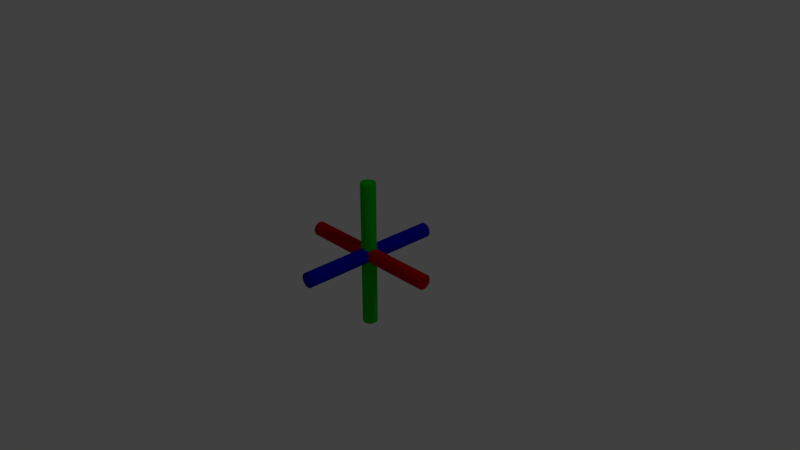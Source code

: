 # Source: translationwidget.blend  (saved by Blender 2.79.0; exported with 4.5.12 LTS)
import bpy
from mathutils import Matrix  # noqa: F401  (used for matrix-valued properties, if any)

bpy.ops.wm.read_factory_settings(use_empty=True)
scene = bpy.context.scene
scene.name = 'Scene'

# ---- collections
col_collection_1 = bpy.data.collections.new('Collection 1'); scene.collection.children.link(col_collection_1)

# ---- materials (node trees are filled in below, after node groups)
mat_halfrgbblue = bpy.data.materials.new('HalfRGBBlue')
mat_halfrgbblue.alpha_threshold = 0.0
mat_halfrgbblue.use_transparent_shadow = False
mat_halfrgbblue.diffuse_color = (0.0, 0.0, 0.5, 1.0)
mat_halfrgbblue.roughness = 0.5
mat_halfrgbred = bpy.data.materials.new('HalfRGBRed')
mat_halfrgbred.alpha_threshold = 0.0
mat_halfrgbred.use_transparent_shadow = False
mat_halfrgbred.diffuse_color = (0.5, 0.0, 0.0, 1.0)
mat_halfrgbred.roughness = 0.5
mat_halfrgbred.specular_intensity = 0.2
mat_halfrgbgreen = bpy.data.materials.new('HalfRGBGreen')
mat_halfrgbgreen.alpha_threshold = 0.0
mat_halfrgbgreen.use_transparent_shadow = False
mat_halfrgbgreen.diffuse_color = (1.225e-07, 0.5, 0.0, 1.0)
mat_halfrgbgreen.roughness = 0.5

# ---- material node trees

# ---- world
world_world = bpy.data.worlds.new('World'); scene.world = world_world
world_world.color = (0.05088, 0.05088, 0.05088)
world_world.use_sun_shadow = False
world_world.sun_shadow_jitter_overblur = 0.0
world_world.cycles.sampling_method = 'MANUAL'

# ---- cameras
cam_camera = bpy.data.cameras.new('Camera')
cam_camera.clip_end = 100.0
cam_camera.lens = 35.0
cam_camera.sensor_width = 32.0
cam_camera.sensor_height = 18.0
cam_camera.ortho_scale = 7.314
cam_camera.dof.focus_distance = 0.0
cam_camera.dof.aperture_fstop = 128.0

# ---- lights
light_lamp = bpy.data.lights.new('Lamp', 'POINT')
light_lamp.transmission_factor = 0.0
light_lamp.cutoff_distance = 30.0
light_lamp.energy = 100.0
light_lamp.shadow_buffer_clip_start = 1.001
light_lamp.shadow_soft_size = 0.1
light_lamp.shadow_maximum_resolution = 0.006
light_lamp.use_absolute_resolution = True

# ---- meshes
me_cylinder_002 = bpy.data.meshes.new('Cylinder.002')
me_cylinder_002.from_pydata([(0.0, 0.1, -1.0), (0.0, 0.1, 1.0), (0.01893, 0.09819, -1.0), (0.01893, 0.09819, 1.0), (0.03717, 0.09284, -1.0), (0.03717, 0.09284, 1.0), (0.05406, 0.08413, -1.0), (0.05406, 0.08413, 1.0), (0.06901, 0.07237, -1.0), (0.06901, 0.07237, 1.0), (0.08146, 0.05801, -1.0), (0.08146, 0.05801, 1.0), (0.09096, 0.04154, -1.0), (0.09096, 0.04154, 1.0), (0.09718, 0.02358, -1.0), (0.09718, 0.02358, 1.0), (0.09989, 0.004758, -1.0), (0.09989, 0.004758, 1.0), (0.09898, -0.01423, -1.0), (0.09898, -0.01423, 1.0), (0.0945, -0.03271, -1.0), (0.0945, -0.03271, 1.0), (0.0866, -0.05, -1.0), (0.0866, -0.05, 1.0), (0.07557, -0.06549, -1.0), (0.07557, -0.06549, 1.0), (0.06182, -0.07861, -1.0), (0.06182, -0.07861, 1.0), (0.04582, -0.08888, -1.0), (0.04582, -0.08888, 1.0), (0.02817, -0.09595, -1.0), (0.02817, -0.09595, 1.0), (0.009506, -0.09955, -1.0), (0.009506, -0.09955, 1.0), (-0.009506, -0.09955, -1.0), (-0.009506, -0.09955, 1.0), (-0.02817, -0.09595, -1.0), (-0.02817, -0.09595, 1.0), (-0.04582, -0.08888, -1.0), (-0.04582, -0.08888, 1.0), (-0.06182, -0.07861, -1.0), (-0.06182, -0.07861, 1.0), (-0.07558, -0.06549, -1.0), (-0.07558, -0.06549, 1.0), (-0.0866, -0.05, -1.0), (-0.0866, -0.05, 1.0), (-0.0945, -0.03271, -1.0), (-0.0945, -0.03271, 1.0), (-0.09898, -0.01423, -1.0), (-0.09898, -0.01423, 1.0), (-0.09989, 0.004758, -1.0), (-0.09989, 0.004758, 1.0), (-0.09718, 0.02358, -1.0), (-0.09718, 0.02358, 1.0), (-0.09096, 0.04154, -1.0), (-0.09096, 0.04154, 1.0), (-0.08146, 0.05801, -1.0), (-0.08146, 0.05801, 1.0), (-0.06901, 0.07237, -1.0), (-0.06901, 0.07237, 1.0), (-0.05406, 0.08413, -1.0), (-0.05406, 0.08413, 1.0), (-0.03717, 0.09284, -1.0), (-0.03717, 0.09284, 1.0), (-0.01892, 0.09819, -1.0), (-0.01892, 0.09819, 1.0)], [], [(0, 1, 3, 2), (2, 3, 5, 4), (4, 5, 7, 6), (6, 7, 9, 8), (8, 9, 11, 10), (10, 11, 13, 12), (12, 13, 15, 14), (14, 15, 17, 16), (16, 17, 19, 18), (18, 19, 21, 20), (20, 21, 23, 22), (22, 23, 25, 24), (24, 25, 27, 26), (26, 27, 29, 28), (28, 29, 31, 30), (30, 31, 33, 32), (32, 33, 35, 34), (34, 35, 37, 36), (36, 37, 39, 38), (38, 39, 41, 40), (40, 41, 43, 42), (42, 43, 45, 44), (44, 45, 47, 46), (46, 47, 49, 48), (48, 49, 51, 50), (50, 51, 53, 52), (52, 53, 55, 54), (54, 55, 57, 56), (56, 57, 59, 58), (58, 59, 61, 60), (60, 61, 63, 62), (3, 1, 65, 63, 61, 59, 57, 55, 53, 51, 49, 47, 45, 43, 41, 39, 37, 35, 33, 31, 29, 27, 25, 23, 21, 19, 17, 15, 13, 11, 9, 7, 5), (62, 63, 65, 64), (64, 65, 1, 0), (0, 2, 4, 6, 8, 10, 12, 14, 16, 18, 20, 22, 24, 26, 28, 30, 32, 34, 36, 38, 40, 42, 44, 46, 48, 50, 52, 54, 56, 58, 60, 62, 64)])
me_cylinder_002.materials.append(mat_halfrgbblue)
me_cylinder_002.use_remesh_preserve_volume = False
me_cylinder_002.use_remesh_preserve_attributes = False
me_cylinder_002.use_mirror_vertex_groups = False
me_cylinder_002.update()
me_cylinder_001 = bpy.data.meshes.new('Cylinder.001')
me_cylinder_001.from_pydata([(0.0, 0.1, -1.0), (0.0, 0.1, 1.0), (0.01893, 0.09819, -1.0), (0.01893, 0.09819, 1.0), (0.03717, 0.09284, -1.0), (0.03717, 0.09284, 1.0), (0.05406, 0.08413, -1.0), (0.05406, 0.08413, 1.0), (0.06901, 0.07237, -1.0), (0.06901, 0.07237, 1.0), (0.08146, 0.05801, -1.0), (0.08146, 0.05801, 1.0), (0.09096, 0.04154, -1.0), (0.09096, 0.04154, 1.0), (0.09718, 0.02358, -1.0), (0.09718, 0.02358, 1.0), (0.09989, 0.004758, -1.0), (0.09989, 0.004758, 1.0), (0.09898, -0.01423, -1.0), (0.09898, -0.01423, 1.0), (0.0945, -0.03271, -1.0), (0.0945, -0.03271, 1.0), (0.0866, -0.05, -1.0), (0.0866, -0.05, 1.0), (0.07557, -0.06549, -1.0), (0.07557, -0.06549, 1.0), (0.06182, -0.07861, -1.0), (0.06182, -0.07861, 1.0), (0.04582, -0.08888, -1.0), (0.04582, -0.08888, 1.0), (0.02817, -0.09595, -1.0), (0.02817, -0.09595, 1.0), (0.009506, -0.09955, -1.0), (0.009506, -0.09955, 1.0), (-0.009506, -0.09955, -1.0), (-0.009506, -0.09955, 1.0), (-0.02817, -0.09595, -1.0), (-0.02817, -0.09595, 1.0), (-0.04582, -0.08888, -1.0), (-0.04582, -0.08888, 1.0), (-0.06182, -0.07861, -1.0), (-0.06182, -0.07861, 1.0), (-0.07558, -0.06549, -1.0), (-0.07558, -0.06549, 1.0), (-0.0866, -0.05, -1.0), (-0.0866, -0.05, 1.0), (-0.0945, -0.03271, -1.0), (-0.0945, -0.03271, 1.0), (-0.09898, -0.01423, -1.0), (-0.09898, -0.01423, 1.0), (-0.09989, 0.004758, -1.0), (-0.09989, 0.004758, 1.0), (-0.09718, 0.02358, -1.0), (-0.09718, 0.02358, 1.0), (-0.09096, 0.04154, -1.0), (-0.09096, 0.04154, 1.0), (-0.08146, 0.05801, -1.0), (-0.08146, 0.05801, 1.0), (-0.06901, 0.07237, -1.0), (-0.06901, 0.07237, 1.0), (-0.05406, 0.08413, -1.0), (-0.05406, 0.08413, 1.0), (-0.03717, 0.09284, -1.0), (-0.03717, 0.09284, 1.0), (-0.01892, 0.09819, -1.0), (-0.01892, 0.09819, 1.0)], [], [(0, 1, 3, 2), (2, 3, 5, 4), (4, 5, 7, 6), (6, 7, 9, 8), (8, 9, 11, 10), (10, 11, 13, 12), (12, 13, 15, 14), (14, 15, 17, 16), (16, 17, 19, 18), (18, 19, 21, 20), (20, 21, 23, 22), (22, 23, 25, 24), (24, 25, 27, 26), (26, 27, 29, 28), (28, 29, 31, 30), (30, 31, 33, 32), (32, 33, 35, 34), (34, 35, 37, 36), (36, 37, 39, 38), (38, 39, 41, 40), (40, 41, 43, 42), (42, 43, 45, 44), (44, 45, 47, 46), (46, 47, 49, 48), (48, 49, 51, 50), (50, 51, 53, 52), (52, 53, 55, 54), (54, 55, 57, 56), (56, 57, 59, 58), (58, 59, 61, 60), (60, 61, 63, 62), (3, 1, 65, 63, 61, 59, 57, 55, 53, 51, 49, 47, 45, 43, 41, 39, 37, 35, 33, 31, 29, 27, 25, 23, 21, 19, 17, 15, 13, 11, 9, 7, 5), (62, 63, 65, 64), (64, 65, 1, 0), (0, 2, 4, 6, 8, 10, 12, 14, 16, 18, 20, 22, 24, 26, 28, 30, 32, 34, 36, 38, 40, 42, 44, 46, 48, 50, 52, 54, 56, 58, 60, 62, 64)])
me_cylinder_001.materials.append(mat_halfrgbred)
me_cylinder_001.use_remesh_preserve_volume = False
me_cylinder_001.use_remesh_preserve_attributes = False
me_cylinder_001.use_mirror_vertex_groups = False
me_cylinder_001.update()
me_cylinder = bpy.data.meshes.new('Cylinder')
me_cylinder.from_pydata([(0.0, 0.1, -1.0), (0.0, 0.1, 1.0), (0.01893, 0.09819, -1.0), (0.01893, 0.09819, 1.0), (0.03717, 0.09284, -1.0), (0.03717, 0.09284, 1.0), (0.05406, 0.08413, -1.0), (0.05406, 0.08413, 1.0), (0.06901, 0.07237, -1.0), (0.06901, 0.07237, 1.0), (0.08146, 0.05801, -1.0), (0.08146, 0.05801, 1.0), (0.09096, 0.04154, -1.0), (0.09096, 0.04154, 1.0), (0.09718, 0.02358, -1.0), (0.09718, 0.02358, 1.0), (0.09989, 0.004758, -1.0), (0.09989, 0.004758, 1.0), (0.09898, -0.01423, -1.0), (0.09898, -0.01423, 1.0), (0.0945, -0.03271, -1.0), (0.0945, -0.03271, 1.0), (0.0866, -0.05, -1.0), (0.0866, -0.05, 1.0), (0.07557, -0.06549, -1.0), (0.07557, -0.06549, 1.0), (0.06182, -0.07861, -1.0), (0.06182, -0.07861, 1.0), (0.04582, -0.08888, -1.0), (0.04582, -0.08888, 1.0), (0.02817, -0.09595, -1.0), (0.02817, -0.09595, 1.0), (0.009506, -0.09955, -1.0), (0.009506, -0.09955, 1.0), (-0.009506, -0.09955, -1.0), (-0.009506, -0.09955, 1.0), (-0.02817, -0.09595, -1.0), (-0.02817, -0.09595, 1.0), (-0.04582, -0.08888, -1.0), (-0.04582, -0.08888, 1.0), (-0.06182, -0.07861, -1.0), (-0.06182, -0.07861, 1.0), (-0.07558, -0.06549, -1.0), (-0.07558, -0.06549, 1.0), (-0.0866, -0.05, -1.0), (-0.0866, -0.05, 1.0), (-0.0945, -0.03271, -1.0), (-0.0945, -0.03271, 1.0), (-0.09898, -0.01423, -1.0), (-0.09898, -0.01423, 1.0), (-0.09989, 0.004758, -1.0), (-0.09989, 0.004758, 1.0), (-0.09718, 0.02358, -1.0), (-0.09718, 0.02358, 1.0), (-0.09096, 0.04154, -1.0), (-0.09096, 0.04154, 1.0), (-0.08146, 0.05801, -1.0), (-0.08146, 0.05801, 1.0), (-0.06901, 0.07237, -1.0), (-0.06901, 0.07237, 1.0), (-0.05406, 0.08413, -1.0), (-0.05406, 0.08413, 1.0), (-0.03717, 0.09284, -1.0), (-0.03717, 0.09284, 1.0), (-0.01892, 0.09819, -1.0), (-0.01892, 0.09819, 1.0)], [], [(0, 1, 3, 2), (2, 3, 5, 4), (4, 5, 7, 6), (6, 7, 9, 8), (8, 9, 11, 10), (10, 11, 13, 12), (12, 13, 15, 14), (14, 15, 17, 16), (16, 17, 19, 18), (18, 19, 21, 20), (20, 21, 23, 22), (22, 23, 25, 24), (24, 25, 27, 26), (26, 27, 29, 28), (28, 29, 31, 30), (30, 31, 33, 32), (32, 33, 35, 34), (34, 35, 37, 36), (36, 37, 39, 38), (38, 39, 41, 40), (40, 41, 43, 42), (42, 43, 45, 44), (44, 45, 47, 46), (46, 47, 49, 48), (48, 49, 51, 50), (50, 51, 53, 52), (52, 53, 55, 54), (54, 55, 57, 56), (56, 57, 59, 58), (58, 59, 61, 60), (60, 61, 63, 62), (3, 1, 65, 63, 61, 59, 57, 55, 53, 51, 49, 47, 45, 43, 41, 39, 37, 35, 33, 31, 29, 27, 25, 23, 21, 19, 17, 15, 13, 11, 9, 7, 5), (62, 63, 65, 64), (64, 65, 1, 0), (0, 2, 4, 6, 8, 10, 12, 14, 16, 18, 20, 22, 24, 26, 28, 30, 32, 34, 36, 38, 40, 42, 44, 46, 48, 50, 52, 54, 56, 58, 60, 62, 64)])
me_cylinder.materials.append(mat_halfrgbgreen)
me_cylinder.use_remesh_preserve_volume = False
me_cylinder.use_remesh_preserve_attributes = False
me_cylinder.use_mirror_vertex_groups = False
me_cylinder.update()

# ---- objects
ob_zaxis = bpy.data.objects.new('zaxis', me_cylinder_002)
ob_xaxis = bpy.data.objects.new('xaxis', me_cylinder_001)
ob_yaxis = bpy.data.objects.new('yaxis', me_cylinder)
ob_lamp = bpy.data.objects.new('Lamp', light_lamp)
ob_camera = bpy.data.objects.new('Camera', cam_camera)

# ---- transforms, parenting, visibility, modifiers, constraints
ob_zaxis.location = (0.0, 0.0, 0.0)
ob_zaxis.rotation_euler = (0.0, 1.571, 1.571)
ob_zaxis.lineart.crease_threshold = 0.0
ob_xaxis.location = (0.0, 0.0, 0.0)
ob_xaxis.rotation_euler = (0.0, 1.571, 0.0)
ob_xaxis.lineart.crease_threshold = 0.0
ob_yaxis.location = (0.0, 0.0, 0.0)
ob_yaxis.lineart.crease_threshold = 0.0
ob_lamp.location = (4.076, 1.005, 5.904)
ob_lamp.rotation_euler = (0.6503, 0.05522, 1.866)
ob_lamp.lock_rotations_4d = False
ob_lamp.empty_display_type = 'ARROWS'
ob_lamp.color = (0.0, 0.0, 0.0, 0.0)
ob_lamp.lineart.crease_threshold = 0.0
ob_camera.location = (7.481, -6.508, 5.344)
ob_camera.rotation_euler = (1.109, 0.0, 0.8149)
ob_camera.lock_rotations_4d = False
ob_camera.empty_display_type = 'ARROWS'
ob_camera.color = (0.0, 0.0, 0.0, 0.0)
ob_camera.display_type = 'WIRE'
ob_camera.lineart.crease_threshold = 0.0

# ---- collection membership
col_collection_1.objects.link(ob_zaxis)
col_collection_1.objects.link(ob_xaxis)
col_collection_1.objects.link(ob_yaxis)
col_collection_1.objects.link(ob_lamp)
col_collection_1.objects.link(ob_camera)

# ---- scene / render settings (as saved in the file)
scene.camera = ob_camera
scene.frame_start = 1; scene.frame_end = 250; scene.frame_set(1)
scene.render.engine = 'BLENDER_EEVEE_NEXT'
scene.render.resolution_percentage = 50
scene.render.dither_intensity = 0.0
scene.cycles.use_denoising = False
scene.cycles.samples = 128
scene.cycles.sampling_pattern = 'TABULATED_SOBOL'
scene.cycles.use_adaptive_sampling = False
scene.cycles.use_light_tree = False
scene.cycles.blur_glossy = 0.0
scene.cycles.sample_clamp_indirect = 0.0
scene.view_settings.view_transform = 'Standard'
bpy.context.view_layer.update()
